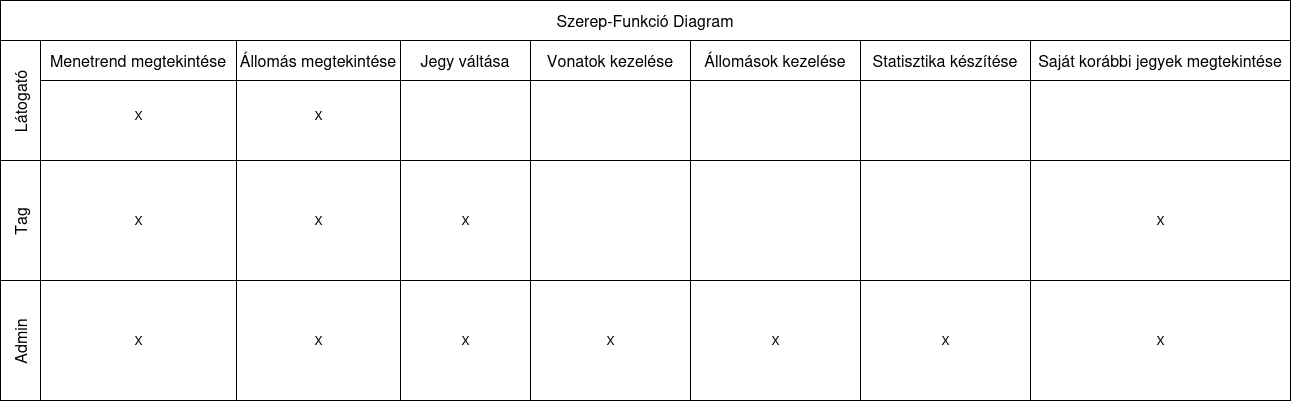

The diagram above was exported from draw.io. Its source (the exported page's mxGraphModel, read from the mxfile embedded in the PNG):
<mxGraphModel dx="814" dy="478" grid="1" gridSize="10" guides="1" tooltips="1" connect="1" arrows="1" fold="1" page="1" pageScale="1" pageWidth="827" pageHeight="1169" math="0" shadow="0">
  <root>
    <mxCell id="0" />
    <mxCell id="1" parent="0" />
    <mxCell id="sAZUqS_JhSlkfdYbxXpa-1" value="Szerep-Funkció Diagram" style="shape=table;childLayout=tableLayout;startSize=40;collapsible=0;recursiveResize=0;expand=0;fontSize=16;" parent="1" vertex="1">
      <mxGeometry x="240" y="70" width="1290" height="400" as="geometry" />
    </mxCell>
    <mxCell id="sAZUqS_JhSlkfdYbxXpa-2" value="Látogató" style="shape=tableRow;horizontal=0;swimlaneHead=0;swimlaneBody=0;top=0;left=0;strokeColor=inherit;bottom=0;right=0;dropTarget=0;fontStyle=0;fillColor=none;points=[[0,0.5],[1,0.5]];portConstraint=eastwest;startSize=40;collapsible=0;recursiveResize=0;expand=0;fontSize=16;" parent="sAZUqS_JhSlkfdYbxXpa-1" vertex="1">
      <mxGeometry y="40" width="1290" height="120" as="geometry" />
    </mxCell>
    <mxCell id="sAZUqS_JhSlkfdYbxXpa-3" value="Menetrend megtekintése" style="swimlane;swimlaneHead=0;swimlaneBody=0;fontStyle=0;strokeColor=inherit;connectable=0;fillColor=none;startSize=40;collapsible=0;recursiveResize=0;expand=0;fontSize=16;flipH=1;flipV=0;" parent="sAZUqS_JhSlkfdYbxXpa-2" vertex="1">
      <mxGeometry x="40" width="196" height="120" as="geometry">
        <mxRectangle width="196" height="120" as="alternateBounds" />
      </mxGeometry>
    </mxCell>
    <mxCell id="sAZUqS_JhSlkfdYbxXpa-65" value="&lt;div&gt;X&lt;/div&gt;" style="text;html=1;align=center;verticalAlign=middle;resizable=0;points=[];autosize=1;strokeColor=none;fillColor=none;" parent="sAZUqS_JhSlkfdYbxXpa-3" vertex="1">
      <mxGeometry x="83" y="60" width="30" height="30" as="geometry" />
    </mxCell>
    <mxCell id="sAZUqS_JhSlkfdYbxXpa-4" value="Állomás megtekintése" style="swimlane;swimlaneHead=0;swimlaneBody=0;fontStyle=0;strokeColor=inherit;connectable=0;fillColor=none;startSize=40;collapsible=0;recursiveResize=0;expand=0;fontSize=16;" parent="sAZUqS_JhSlkfdYbxXpa-2" vertex="1">
      <mxGeometry x="236" width="164" height="120" as="geometry">
        <mxRectangle width="164" height="120" as="alternateBounds" />
      </mxGeometry>
    </mxCell>
    <mxCell id="sAZUqS_JhSlkfdYbxXpa-68" value="&lt;div&gt;X&lt;/div&gt;" style="text;html=1;align=center;verticalAlign=middle;resizable=0;points=[];autosize=1;strokeColor=none;fillColor=none;" parent="sAZUqS_JhSlkfdYbxXpa-4" vertex="1">
      <mxGeometry x="67" y="60" width="30" height="30" as="geometry" />
    </mxCell>
    <mxCell id="sAZUqS_JhSlkfdYbxXpa-5" value="Jegy váltása" style="swimlane;swimlaneHead=0;swimlaneBody=0;fontStyle=0;strokeColor=inherit;connectable=0;fillColor=none;startSize=40;collapsible=0;recursiveResize=0;expand=0;fontSize=16;" parent="sAZUqS_JhSlkfdYbxXpa-2" vertex="1">
      <mxGeometry x="400" width="130" height="120" as="geometry">
        <mxRectangle width="130" height="120" as="alternateBounds" />
      </mxGeometry>
    </mxCell>
    <mxCell id="sAZUqS_JhSlkfdYbxXpa-53" value="Vonatok kezelése" style="swimlane;swimlaneHead=0;swimlaneBody=0;fontStyle=0;strokeColor=inherit;connectable=0;fillColor=none;startSize=40;collapsible=0;recursiveResize=0;expand=0;fontSize=16;" parent="sAZUqS_JhSlkfdYbxXpa-2" vertex="1">
      <mxGeometry x="530" width="160" height="120" as="geometry">
        <mxRectangle width="160" height="120" as="alternateBounds" />
      </mxGeometry>
    </mxCell>
    <mxCell id="sAZUqS_JhSlkfdYbxXpa-56" value="Állomások kezelése" style="swimlane;swimlaneHead=0;swimlaneBody=0;fontStyle=0;strokeColor=inherit;connectable=0;fillColor=none;startSize=40;collapsible=0;recursiveResize=0;expand=0;fontSize=16;" parent="sAZUqS_JhSlkfdYbxXpa-2" vertex="1">
      <mxGeometry x="690" width="170" height="120" as="geometry">
        <mxRectangle width="170" height="120" as="alternateBounds" />
      </mxGeometry>
    </mxCell>
    <mxCell id="sAZUqS_JhSlkfdYbxXpa-59" value="Statisztika készítése" style="swimlane;swimlaneHead=0;swimlaneBody=0;fontStyle=0;strokeColor=inherit;connectable=0;fillColor=none;startSize=40;collapsible=0;recursiveResize=0;expand=0;fontSize=16;" parent="sAZUqS_JhSlkfdYbxXpa-2" vertex="1">
      <mxGeometry x="860" width="170" height="120" as="geometry">
        <mxRectangle width="170" height="120" as="alternateBounds" />
      </mxGeometry>
    </mxCell>
    <mxCell id="sAZUqS_JhSlkfdYbxXpa-62" value="Saját korábbi jegyek megtekintése" style="swimlane;swimlaneHead=0;swimlaneBody=0;fontStyle=0;strokeColor=inherit;connectable=0;fillColor=none;startSize=40;collapsible=0;recursiveResize=0;expand=0;fontSize=16;" parent="sAZUqS_JhSlkfdYbxXpa-2" vertex="1">
      <mxGeometry x="1030" width="260" height="120" as="geometry">
        <mxRectangle width="260" height="120" as="alternateBounds" />
      </mxGeometry>
    </mxCell>
    <mxCell id="sAZUqS_JhSlkfdYbxXpa-6" value="Tag" style="shape=tableRow;horizontal=0;swimlaneHead=0;swimlaneBody=0;top=0;left=0;strokeColor=inherit;bottom=0;right=0;dropTarget=0;fontStyle=0;fillColor=none;points=[[0,0.5],[1,0.5]];portConstraint=eastwest;startSize=40;collapsible=0;recursiveResize=0;expand=0;fontSize=16;" parent="sAZUqS_JhSlkfdYbxXpa-1" vertex="1">
      <mxGeometry y="160" width="1290" height="120" as="geometry" />
    </mxCell>
    <mxCell id="sAZUqS_JhSlkfdYbxXpa-7" value="" style="swimlane;swimlaneHead=0;swimlaneBody=0;fontStyle=0;connectable=0;strokeColor=inherit;fillColor=none;startSize=0;collapsible=0;recursiveResize=0;expand=0;fontSize=16;" parent="sAZUqS_JhSlkfdYbxXpa-6" vertex="1">
      <mxGeometry x="40" width="196" height="120" as="geometry">
        <mxRectangle width="196" height="120" as="alternateBounds" />
      </mxGeometry>
    </mxCell>
    <mxCell id="sAZUqS_JhSlkfdYbxXpa-66" value="&lt;div&gt;X&lt;/div&gt;" style="text;html=1;align=center;verticalAlign=middle;resizable=0;points=[];autosize=1;strokeColor=none;fillColor=none;" parent="sAZUqS_JhSlkfdYbxXpa-7" vertex="1">
      <mxGeometry x="83" y="45" width="30" height="30" as="geometry" />
    </mxCell>
    <mxCell id="sAZUqS_JhSlkfdYbxXpa-8" value="" style="swimlane;swimlaneHead=0;swimlaneBody=0;fontStyle=0;connectable=0;strokeColor=inherit;fillColor=none;startSize=0;collapsible=0;recursiveResize=0;expand=0;fontSize=16;" parent="sAZUqS_JhSlkfdYbxXpa-6" vertex="1">
      <mxGeometry x="236" width="164" height="120" as="geometry">
        <mxRectangle width="164" height="120" as="alternateBounds" />
      </mxGeometry>
    </mxCell>
    <mxCell id="sAZUqS_JhSlkfdYbxXpa-69" value="&lt;div&gt;X&lt;/div&gt;" style="text;html=1;align=center;verticalAlign=middle;resizable=0;points=[];autosize=1;strokeColor=none;fillColor=none;" parent="sAZUqS_JhSlkfdYbxXpa-8" vertex="1">
      <mxGeometry x="67" y="45" width="30" height="30" as="geometry" />
    </mxCell>
    <mxCell id="sAZUqS_JhSlkfdYbxXpa-9" value="" style="swimlane;swimlaneHead=0;swimlaneBody=0;fontStyle=0;connectable=0;strokeColor=inherit;fillColor=none;startSize=0;collapsible=0;recursiveResize=0;expand=0;fontSize=16;" parent="sAZUqS_JhSlkfdYbxXpa-6" vertex="1">
      <mxGeometry x="400" width="130" height="120" as="geometry">
        <mxRectangle width="130" height="120" as="alternateBounds" />
      </mxGeometry>
    </mxCell>
    <mxCell id="sAZUqS_JhSlkfdYbxXpa-71" value="&lt;div&gt;X&lt;/div&gt;" style="text;html=1;align=center;verticalAlign=middle;resizable=0;points=[];autosize=1;strokeColor=none;fillColor=none;" parent="sAZUqS_JhSlkfdYbxXpa-9" vertex="1">
      <mxGeometry x="50" y="45" width="30" height="30" as="geometry" />
    </mxCell>
    <mxCell id="sAZUqS_JhSlkfdYbxXpa-54" style="swimlane;swimlaneHead=0;swimlaneBody=0;fontStyle=0;connectable=0;strokeColor=inherit;fillColor=none;startSize=0;collapsible=0;recursiveResize=0;expand=0;fontSize=16;" parent="sAZUqS_JhSlkfdYbxXpa-6" vertex="1">
      <mxGeometry x="530" width="160" height="120" as="geometry">
        <mxRectangle width="160" height="120" as="alternateBounds" />
      </mxGeometry>
    </mxCell>
    <mxCell id="sAZUqS_JhSlkfdYbxXpa-57" style="swimlane;swimlaneHead=0;swimlaneBody=0;fontStyle=0;connectable=0;strokeColor=inherit;fillColor=none;startSize=0;collapsible=0;recursiveResize=0;expand=0;fontSize=16;" parent="sAZUqS_JhSlkfdYbxXpa-6" vertex="1">
      <mxGeometry x="690" width="170" height="120" as="geometry">
        <mxRectangle width="170" height="120" as="alternateBounds" />
      </mxGeometry>
    </mxCell>
    <mxCell id="sAZUqS_JhSlkfdYbxXpa-60" style="swimlane;swimlaneHead=0;swimlaneBody=0;fontStyle=0;connectable=0;strokeColor=inherit;fillColor=none;startSize=0;collapsible=0;recursiveResize=0;expand=0;fontSize=16;" parent="sAZUqS_JhSlkfdYbxXpa-6" vertex="1">
      <mxGeometry x="860" width="170" height="120" as="geometry">
        <mxRectangle width="170" height="120" as="alternateBounds" />
      </mxGeometry>
    </mxCell>
    <mxCell id="sAZUqS_JhSlkfdYbxXpa-63" style="swimlane;swimlaneHead=0;swimlaneBody=0;fontStyle=0;connectable=0;strokeColor=inherit;fillColor=none;startSize=0;collapsible=0;recursiveResize=0;expand=0;fontSize=16;" parent="sAZUqS_JhSlkfdYbxXpa-6" vertex="1">
      <mxGeometry x="1030" width="260" height="120" as="geometry">
        <mxRectangle width="260" height="120" as="alternateBounds" />
      </mxGeometry>
    </mxCell>
    <mxCell id="sAZUqS_JhSlkfdYbxXpa-76" value="&lt;div&gt;X&lt;/div&gt;" style="text;html=1;align=center;verticalAlign=middle;resizable=0;points=[];autosize=1;strokeColor=none;fillColor=none;" parent="sAZUqS_JhSlkfdYbxXpa-63" vertex="1">
      <mxGeometry x="115" y="45" width="30" height="30" as="geometry" />
    </mxCell>
    <mxCell id="sAZUqS_JhSlkfdYbxXpa-10" value="Admin" style="shape=tableRow;horizontal=0;swimlaneHead=0;swimlaneBody=0;top=0;left=0;strokeColor=inherit;bottom=0;right=0;dropTarget=0;fontStyle=0;fillColor=none;points=[[0,0.5],[1,0.5]];portConstraint=eastwest;startSize=40;collapsible=0;recursiveResize=0;expand=0;fontSize=16;" parent="sAZUqS_JhSlkfdYbxXpa-1" vertex="1">
      <mxGeometry y="280" width="1290" height="120" as="geometry" />
    </mxCell>
    <mxCell id="sAZUqS_JhSlkfdYbxXpa-11" value="" style="swimlane;swimlaneHead=0;swimlaneBody=0;fontStyle=0;connectable=0;strokeColor=inherit;fillColor=none;startSize=0;collapsible=0;recursiveResize=0;expand=0;fontSize=16;" parent="sAZUqS_JhSlkfdYbxXpa-10" vertex="1">
      <mxGeometry x="40" width="196" height="120" as="geometry">
        <mxRectangle width="196" height="120" as="alternateBounds" />
      </mxGeometry>
    </mxCell>
    <mxCell id="sAZUqS_JhSlkfdYbxXpa-67" value="&lt;div&gt;X&lt;/div&gt;" style="text;html=1;align=center;verticalAlign=middle;resizable=0;points=[];autosize=1;strokeColor=none;fillColor=none;" parent="sAZUqS_JhSlkfdYbxXpa-11" vertex="1">
      <mxGeometry x="83" y="45" width="30" height="30" as="geometry" />
    </mxCell>
    <mxCell id="sAZUqS_JhSlkfdYbxXpa-12" value="" style="swimlane;swimlaneHead=0;swimlaneBody=0;fontStyle=0;connectable=0;strokeColor=inherit;fillColor=none;startSize=0;collapsible=0;recursiveResize=0;expand=0;fontSize=16;" parent="sAZUqS_JhSlkfdYbxXpa-10" vertex="1">
      <mxGeometry x="236" width="164" height="120" as="geometry">
        <mxRectangle width="164" height="120" as="alternateBounds" />
      </mxGeometry>
    </mxCell>
    <mxCell id="sAZUqS_JhSlkfdYbxXpa-70" value="&lt;div&gt;X&lt;/div&gt;" style="text;html=1;align=center;verticalAlign=middle;resizable=0;points=[];autosize=1;strokeColor=none;fillColor=none;" parent="sAZUqS_JhSlkfdYbxXpa-12" vertex="1">
      <mxGeometry x="67" y="45" width="30" height="30" as="geometry" />
    </mxCell>
    <mxCell id="sAZUqS_JhSlkfdYbxXpa-13" value="" style="swimlane;swimlaneHead=0;swimlaneBody=0;fontStyle=0;connectable=0;strokeColor=inherit;fillColor=none;startSize=0;collapsible=0;recursiveResize=0;expand=0;fontSize=16;" parent="sAZUqS_JhSlkfdYbxXpa-10" vertex="1">
      <mxGeometry x="400" width="130" height="120" as="geometry">
        <mxRectangle width="130" height="120" as="alternateBounds" />
      </mxGeometry>
    </mxCell>
    <mxCell id="sAZUqS_JhSlkfdYbxXpa-72" value="&lt;div&gt;X&lt;/div&gt;" style="text;html=1;align=center;verticalAlign=middle;resizable=0;points=[];autosize=1;strokeColor=none;fillColor=none;" parent="sAZUqS_JhSlkfdYbxXpa-13" vertex="1">
      <mxGeometry x="50" y="45" width="30" height="30" as="geometry" />
    </mxCell>
    <mxCell id="sAZUqS_JhSlkfdYbxXpa-55" style="swimlane;swimlaneHead=0;swimlaneBody=0;fontStyle=0;connectable=0;strokeColor=inherit;fillColor=none;startSize=0;collapsible=0;recursiveResize=0;expand=0;fontSize=16;" parent="sAZUqS_JhSlkfdYbxXpa-10" vertex="1">
      <mxGeometry x="530" width="160" height="120" as="geometry">
        <mxRectangle width="160" height="120" as="alternateBounds" />
      </mxGeometry>
    </mxCell>
    <mxCell id="sAZUqS_JhSlkfdYbxXpa-73" value="&lt;div&gt;X&lt;/div&gt;" style="text;html=1;align=center;verticalAlign=middle;resizable=0;points=[];autosize=1;strokeColor=none;fillColor=none;" parent="sAZUqS_JhSlkfdYbxXpa-55" vertex="1">
      <mxGeometry x="65" y="45" width="30" height="30" as="geometry" />
    </mxCell>
    <mxCell id="sAZUqS_JhSlkfdYbxXpa-58" style="swimlane;swimlaneHead=0;swimlaneBody=0;fontStyle=0;connectable=0;strokeColor=inherit;fillColor=none;startSize=0;collapsible=0;recursiveResize=0;expand=0;fontSize=16;" parent="sAZUqS_JhSlkfdYbxXpa-10" vertex="1">
      <mxGeometry x="690" width="170" height="120" as="geometry">
        <mxRectangle width="170" height="120" as="alternateBounds" />
      </mxGeometry>
    </mxCell>
    <mxCell id="sAZUqS_JhSlkfdYbxXpa-74" value="&lt;div&gt;X&lt;/div&gt;" style="text;html=1;align=center;verticalAlign=middle;resizable=0;points=[];autosize=1;strokeColor=none;fillColor=none;" parent="sAZUqS_JhSlkfdYbxXpa-58" vertex="1">
      <mxGeometry x="70" y="45" width="30" height="30" as="geometry" />
    </mxCell>
    <mxCell id="sAZUqS_JhSlkfdYbxXpa-61" style="swimlane;swimlaneHead=0;swimlaneBody=0;fontStyle=0;connectable=0;strokeColor=inherit;fillColor=none;startSize=0;collapsible=0;recursiveResize=0;expand=0;fontSize=16;" parent="sAZUqS_JhSlkfdYbxXpa-10" vertex="1">
      <mxGeometry x="860" width="170" height="120" as="geometry">
        <mxRectangle width="170" height="120" as="alternateBounds" />
      </mxGeometry>
    </mxCell>
    <mxCell id="sAZUqS_JhSlkfdYbxXpa-75" value="&lt;div&gt;X&lt;/div&gt;" style="text;html=1;align=center;verticalAlign=middle;resizable=0;points=[];autosize=1;strokeColor=none;fillColor=none;" parent="sAZUqS_JhSlkfdYbxXpa-61" vertex="1">
      <mxGeometry x="70" y="45" width="30" height="30" as="geometry" />
    </mxCell>
    <mxCell id="sAZUqS_JhSlkfdYbxXpa-64" style="swimlane;swimlaneHead=0;swimlaneBody=0;fontStyle=0;connectable=0;strokeColor=inherit;fillColor=none;startSize=0;collapsible=0;recursiveResize=0;expand=0;fontSize=16;" parent="sAZUqS_JhSlkfdYbxXpa-10" vertex="1">
      <mxGeometry x="1030" width="260" height="120" as="geometry">
        <mxRectangle width="260" height="120" as="alternateBounds" />
      </mxGeometry>
    </mxCell>
    <mxCell id="sAZUqS_JhSlkfdYbxXpa-77" value="&lt;div&gt;X&lt;/div&gt;" style="text;html=1;align=center;verticalAlign=middle;resizable=0;points=[];autosize=1;strokeColor=none;fillColor=none;" parent="sAZUqS_JhSlkfdYbxXpa-64" vertex="1">
      <mxGeometry x="115" y="45" width="30" height="30" as="geometry" />
    </mxCell>
  </root>
</mxGraphModel>